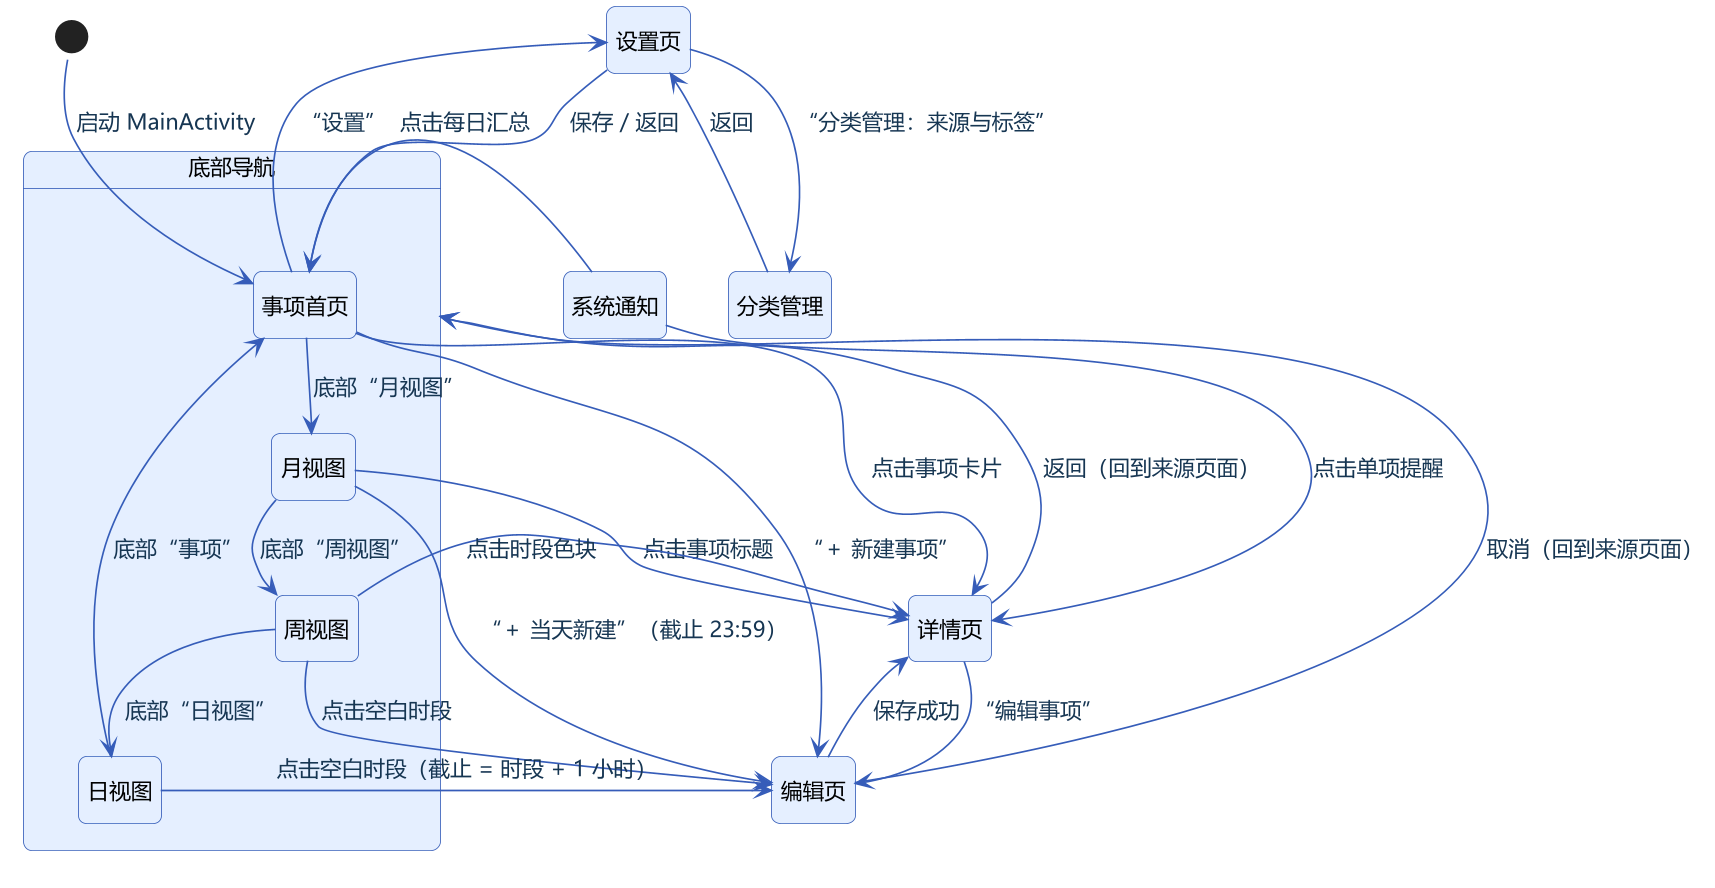

The diagram above was rendered by PlantUML. Its source (embedded in the PNG):
@startuml navigation
!include _style.iuml
hide empty description
[*] --> 事项首页 : 启动 MainActivity
state "底部导航" as NAV {
  state 事项首页
  state 月视图
  state 周视图
  state 日视图
}
事项首页 --> 月视图 : 底部“月视图”
月视图 --> 周视图 : 底部“周视图”
周视图 --> 日视图 : 底部“日视图”
日视图 --> 事项首页 : 底部“事项”
事项首页 --> 编辑页 : “＋ 新建事项”
月视图 --> 编辑页 : “＋ 当天新建”（截止 23:59）
周视图 --> 编辑页 : 点击空白时段
日视图 --> 编辑页 : 点击空白时段（截止 = 时段 + 1 小时）
事项首页 --> 详情页 : 点击事项卡片
月视图 --> 详情页 : 点击事项标题
周视图 --> 详情页 : 点击时段色块
编辑页 --> 详情页 : 保存成功
编辑页 --> NAV : 取消（回到来源页面）
详情页 --> 编辑页 : “编辑事项”
详情页 --> NAV : 返回（回到来源页面）
事项首页 --> 设置页 : “设置”
设置页 --> 分类管理 : “分类管理：来源与标签”
分类管理 --> 设置页 : 返回
设置页 --> 事项首页 : 保存 / 返回
state "系统通知" as N
N --> 详情页 : 点击单项提醒
N --> 事项首页 : 点击每日汇总
@enduml